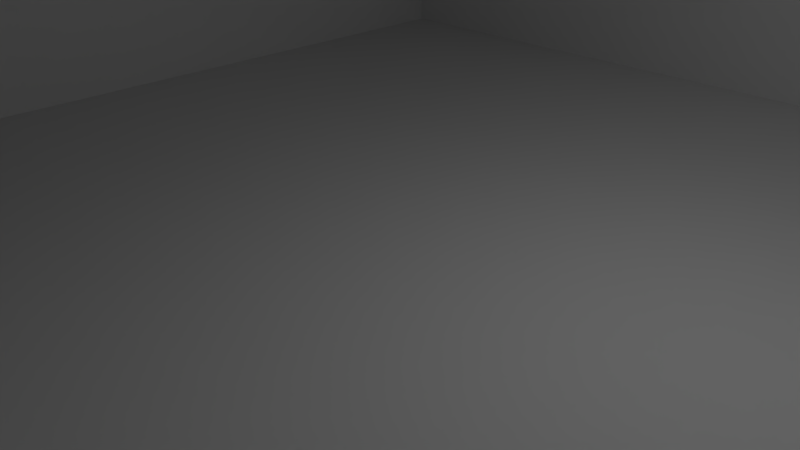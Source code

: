 # Source: InitialRoom.blend  (saved by Blender 2.71.0; exported with 4.5.12 LTS)
import bpy
from mathutils import Matrix  # noqa: F401  (used for matrix-valued properties, if any)

bpy.ops.wm.read_factory_settings(use_empty=True)
scene = bpy.context.scene
scene.name = 'Scene'

# ---- collections
col_collection_1 = bpy.data.collections.new('Collection 1'); scene.collection.children.link(col_collection_1)

# ---- world
world_world = bpy.data.worlds.new('World'); scene.world = world_world
world_world.color = (0.05088, 0.05088, 0.05088)
world_world.use_sun_shadow = False
world_world.sun_shadow_jitter_overblur = 0.0
world_world.cycles.sampling_method = 'MANUAL'
world_world.cycles.sample_map_resolution = 256

# ---- cameras
cam_camera = bpy.data.cameras.new('Camera')
cam_camera.clip_end = 100.0
cam_camera.lens = 35.0
cam_camera.sensor_width = 32.0
cam_camera.sensor_height = 18.0
cam_camera.ortho_scale = 7.314
cam_camera.dof.focus_distance = 0.0
cam_camera.dof.aperture_fstop = 128.0

# ---- lights
light_lamp = bpy.data.lights.new('Lamp', 'POINT')
light_lamp.transmission_factor = 0.0
light_lamp.cutoff_distance = 30.0
light_lamp.energy = 100.0
light_lamp.shadow_buffer_clip_start = 1.001
light_lamp.shadow_soft_size = 0.1
light_lamp.shadow_maximum_resolution = 0.006
light_lamp.use_absolute_resolution = True
light_lamp.cycles.use_multiple_importance_sampling = False

# ---- meshes
me_plane = bpy.data.meshes.new('Plane')
me_plane.from_pydata([(-10.0, -10.0, 0.0), (10.0, -10.0, 0.0), (-10.0, 10.0, 0.0), (10.0, 10.0, 0.0), (-10.0, -10.0, 8.0), (10.0, -10.0, 8.0), (-10.0, 10.0, 8.0), (10.0, 10.0, 8.0)], [], [(0, 1, 3, 2), (4, 6, 7, 5), (3, 7, 6, 2), (1, 5, 7, 3), (0, 4, 5, 1), (2, 6, 4, 0)])
me_plane.polygons.foreach_set('use_smooth', [0, 1, 0, 0, 0, 0])
me_plane.use_remesh_preserve_volume = False
me_plane.use_remesh_preserve_attributes = False
me_plane.use_mirror_vertex_groups = False
me_plane.update()

# ---- objects
ob_plane = bpy.data.objects.new('Plane', me_plane)
ob_lamp = bpy.data.objects.new('Lamp', light_lamp)
ob_camera = bpy.data.objects.new('Camera', cam_camera)

# ---- transforms, parenting, visibility, modifiers, constraints
ob_plane.location = (1.038, -0.3047, -0.07277)
ob_plane.lineart.crease_threshold = 0.0
_m = ob_plane.modifiers.new('EdgeSplit', 'EDGE_SPLIT')
ob_lamp.location = (4.076, 1.005, 5.904)
ob_lamp.rotation_euler = (0.6503, 0.05522, 1.866)
ob_lamp.lock_rotations_4d = False
ob_lamp.empty_display_type = 'ARROWS'
ob_lamp.color = (0.0, 0.0, 0.0, 0.0)
ob_lamp.lineart.crease_threshold = 0.0
ob_camera.location = (7.481, -6.508, 5.344)
ob_camera.rotation_euler = (1.109, 0.01082, 0.8149)
ob_camera.lock_rotations_4d = False
ob_camera.empty_display_type = 'ARROWS'
ob_camera.color = (0.0, 0.0, 0.0, 0.0)
ob_camera.display_type = 'WIRE'
ob_camera.lineart.crease_threshold = 0.0

# ---- collection membership
col_collection_1.objects.link(ob_plane)
col_collection_1.objects.link(ob_lamp)
col_collection_1.objects.link(ob_camera)

# ---- scene / render settings (as saved in the file)
scene.camera = ob_camera
scene.frame_start = 1; scene.frame_end = 250; scene.frame_set(1)
scene.render.engine = 'BLENDER_EEVEE_NEXT'
scene.render.resolution_percentage = 50
scene.render.dither_intensity = 0.0
scene.cycles.use_denoising = False
scene.cycles.samples = 10
scene.cycles.sampling_pattern = 'TABULATED_SOBOL'
scene.cycles.light_sampling_threshold = 0.0
scene.cycles.use_adaptive_sampling = False
scene.cycles.use_light_tree = False
scene.cycles.blur_glossy = 0.0
scene.cycles.volume_bounces = 1
scene.cycles.pixel_filter_type = 'GAUSSIAN'
scene.cycles.sample_clamp_indirect = 0.0
scene.view_settings.view_transform = 'Standard'
bpy.context.view_layer.update()
